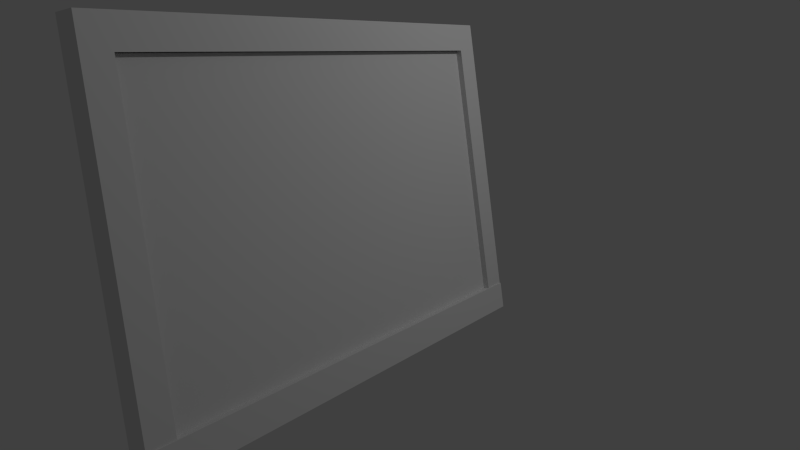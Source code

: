 # Source: frame.blend  (saved by Blender 2.68.0; exported with 4.5.12 LTS)
import bpy
from mathutils import Matrix  # noqa: F401  (used for matrix-valued properties, if any)

bpy.ops.wm.read_factory_settings(use_empty=True)
scene = bpy.context.scene
scene.name = 'Scene'

# ---- collections
col_collection_1 = bpy.data.collections.new('Collection 1'); scene.collection.children.link(col_collection_1)

# ---- materials (node trees are filled in below, after node groups)
mat_material = bpy.data.materials.new('Material')
mat_material.alpha_threshold = 0.0
mat_material.use_transparent_shadow = False
mat_material.preview_render_type = 'CUBE'
mat_material.roughness = 0.5
mat_material.line_color = (0.0, 0.0, 0.0, 1.0)
mat_material_001 = bpy.data.materials.new('Material.001')
mat_material_001.alpha_threshold = 0.0
mat_material_001.use_transparent_shadow = False
mat_material_001.roughness = 0.5
mat_material_001.line_color = (0.0, 0.0, 0.0, 1.0)

# ---- material node trees

# ---- world
world_world = bpy.data.worlds.new('World'); scene.world = world_world
world_world.color = (0.05088, 0.05088, 0.05088)
world_world.use_sun_shadow = False
world_world.sun_shadow_jitter_overblur = 0.0
world_world.cycles.sampling_method = 'MANUAL'
world_world.cycles.sample_map_resolution = 256

# ---- cameras
cam_camera = bpy.data.cameras.new('Camera')
cam_camera.clip_end = 100.0
cam_camera.lens = 35.0
cam_camera.sensor_width = 32.0
cam_camera.sensor_height = 18.0
cam_camera.ortho_scale = 7.314
cam_camera.dof.focus_distance = 0.0
cam_camera.dof.aperture_fstop = 128.0

# ---- lights
light_lamp = bpy.data.lights.new('Lamp', 'POINT')
light_lamp.transmission_factor = 0.0
light_lamp.cutoff_distance = 30.0
light_lamp.energy = 100.0
light_lamp.shadow_buffer_clip_start = 1.001
light_lamp.shadow_soft_size = 0.1
light_lamp.shadow_maximum_resolution = 0.006
light_lamp.use_absolute_resolution = True
light_lamp.cycles.use_multiple_importance_sampling = False

# ---- meshes
me_cube = bpy.data.meshes.new('Cube')
me_cube.from_pydata([(1.0, 1.0, -1.0), (1.0, -1.0, -1.0), (-1.0, -1.0, -1.0), (-1.0, 1.0, -1.0), (1.0, 1.0, 1.0), (1.0, -1.0, 1.0), (-1.0, -1.0, 1.0), (-1.0, 1.0, 1.0), (1.0, 1.0, 1.209), (1.0, -1.0, 1.209), (-1.0, -1.0, 1.209), (-1.0, 1.0, 1.209), (1.0, 1.0, -1.209), (1.0, -1.0, -1.209), (-1.0, -1.0, -1.209), (-1.0, 1.0, -1.209), (-1.119, -1.0, -1.0), (-1.119, 1.0, -1.0), (-1.119, -1.0, 1.0), (-1.119, 1.0, 1.0), (-1.119, -1.0, 1.209), (-1.119, 1.0, 1.209), (-1.119, -1.0, -1.209), (-1.119, 1.0, -1.209), (1.119, 1.0, -1.0), (1.119, -1.0, -1.0), (1.119, 1.0, 1.0), (1.119, -1.0, 1.0), (1.119, 1.0, 1.209), (1.119, -1.0, 1.209), (1.119, 1.0, -1.209), (1.119, -1.0, -1.209), (1.0, -0.2961, -1.0), (-1.0, -0.2961, -1.0), (1.0, -0.2961, 1.0), (-1.0, -0.2961, 1.0), (-1.119, -1.147, -1.0), (-1.119, -1.147, -1.209), (1.119, -1.147, -1.0), (1.119, -1.147, -1.209)], [], [(3, 0, 12, 15), (1, 13, 31, 25), (31, 25, 38, 39), (1, 5, 34, 32), (15, 14, 22, 23), (4, 0, 3, 7), (16, 22, 37, 36), (4, 7, 11, 8), (37, 39, 38, 36), (2, 6, 18, 16), (12, 13, 14, 15), (7, 3, 17, 19), (25, 16, 36, 38), (12, 0, 24, 30), (16, 18, 19, 17), (19, 18, 20, 21), (16, 17, 23, 22), (22, 31, 39, 37), (8, 11, 10, 9), (10, 11, 21, 20), (3, 15, 23, 17), (11, 7, 19, 21), (27, 26, 28, 29), (24, 26, 27, 25), (24, 25, 31, 30), (13, 12, 30, 31), (4, 8, 28, 26), (0, 4, 26, 24), (8, 9, 29, 28), (5, 1, 25, 27), (32, 34, 35, 33), (6, 2, 33, 35), (20, 18, 27, 29), (2, 1, 32, 33)])
me_cube.polygons.foreach_set('material_index', [0, 0, 0, 0, 0, 0, 0, 0, 0, 0, 0, 0, 0, 0, 0, 0, 0, 0, 0, 0, 0, 0, 0, 0, 0, 0, 0, 0, 0, 0, 1, 0, 0, 0])
_uv = me_cube.uv_layers.new(name='UVMap')
_uv.uv.foreach_set('vector', [0.08643, 0.04943, 0.08643, 0.8766, 9.69e-05, 0.8766, 9.631e-05, 0.04943, 0.0, 0.0, 0.0, 0.0, 0.0, 0.0, 0.0, 0.0, 0.0, 0.0, 0.0, 0.0, 0.0, 0.0, 0.0, 0.0, 4.502e-05, 0.3333, 4.504e-05, 4.502e-05, 0.04976, 4.507e-05, 0.04976, 0.3333, 0.0, 0.0, 0.0, 0.0, 0.0, 0.0, 0.0, 0.0, 0.9136, 0.8766, 0.08643, 0.8766, 0.08643, 0.04943, 0.9136, 0.04943, 0.0, 0.0, 0.0, 0.0, 0.0, 0.0, 0.0, 0.0, 0.9136, 0.8766, 0.9136, 0.04943, 0.9999, 0.04943, 0.9999, 0.8766, 0.05533, 0.003122, 0.105, 3.054e-05, 0.1009, 0.9899, 0.05123, 0.993, 0.05967, 2.442e-05, 0.05967, 1.0, 2.442e-05, 1.0, 2.454e-05, 2.442e-05, 0.0, 0.0, 0.0, 0.0, 0.0, 0.0, 0.0, 0.0, 0.9136, 0.04943, 0.08643, 0.04943, 0.08643, 9.626e-05, 0.9136, 9.655e-05, 0.0, 0.0, 0.0, 0.0, 0.1009, 0.9899, 0.0, 0.0, 9.69e-05, 0.8766, 0.08643, 0.8766, 0.08643, 0.9259, 9.7e-05, 0.9259, 0.2666, 0.08259, 0.2666, 0.9097, 0.2151, 0.9097, 0.2151, 0.08259, 0.2151, 0.9097, 0.2666, 0.9097, 0.2666, 0.9961, 0.2151, 0.9961, 0.2666, 0.08259, 0.2151, 0.08259, 0.2151, -0.003747, 0.2666, -0.003747, 0.0, 0.0, 0.0, 0.0, 0.05533, 0.003122, 0.0, 0.0, 0.1044, 0.8934, 0.05337, 0.8934, 0.05337, 0.0001067, 0.1044, 0.0001063, 0.05337, 0.0001067, 0.05337, 0.8934, 9.45e-05, 0.8934, 9.488e-05, 0.000116, 0.08643, 0.04943, 9.631e-05, 0.04943, 9.621e-05, 9.621e-05, 0.08643, 9.626e-05, 0.9999, 0.04943, 0.9136, 0.04943, 0.9136, 9.655e-05, 0.9999, 9.641e-05, 9.094e-05, 0.9136, 0.04899, 0.9097, 0.04899, 0.9961, 9.094e-05, 0.9999, 0.04899, 0.08259, 0.04899, 0.9097, 9.094e-05, 0.9136, 9.119e-05, 0.08643, 0.04899, 0.08259, 9.119e-05, 0.08643, 9.123e-05, 9.143e-05, 0.04899, -0.003747, 0.0, 0.0, 0.0, 0.0, 0.0, 0.0, 0.0, 0.0, 0.9136, 0.8766, 0.9999, 0.8766, 0.9999, 0.9259, 0.9136, 0.9259, 0.08643, 0.8766, 0.9136, 0.8766, 0.9136, 0.9259, 0.08643, 0.9259, 0.1044, 0.8934, 0.1044, 0.0001063, 0.1577, 9.45e-05, 0.1577, 0.8933, 0.9063, 0.9961, 0.9063, 0.1535, 0.9659, 0.1535, 0.9659, 0.9961, 0.0, 0.0, 0.0, 0.0, 0.0, 0.0, 0.0, 0.0, 4.552e-05, 1.0, 4.529e-05, 0.6667, 0.04976, 0.6667, 0.04976, 1.0, 3.256e-05, 0.9899, 3.054e-05, 5.213e-05, 0.0497, 3.054e-05, 0.0497, 0.9899, 4.529e-05, 0.6667, 4.502e-05, 0.3333, 0.04976, 0.3333, 0.04976, 0.6667])
me_cube.materials.append(mat_material)
me_cube.materials.append(mat_material_001)
me_cube.use_remesh_preserve_volume = False
me_cube.use_remesh_preserve_attributes = False
me_cube.use_mirror_vertex_groups = False
me_cube.update()

# ---- objects
ob_frame = bpy.data.objects.new('frame', me_cube)
ob_lamp = bpy.data.objects.new('Lamp', light_lamp)
ob_camera = bpy.data.objects.new('Camera', cam_camera)

# ---- transforms, parenting, visibility, modifiers, constraints
ob_frame.location = (-0.8455, 0.3755, 1.858)
ob_frame.scale = (1.677, 0.05988, 0.958)
ob_frame.lock_rotations_4d = False
ob_frame.empty_display_type = 'ARROWS'
ob_frame.lineart.crease_threshold = 0.0
ob_lamp.location = (0.8786, -3.227, 4.48)
ob_lamp.rotation_euler = (0.6503, 0.05522, 1.866)
ob_lamp.lock_rotations_4d = False
ob_lamp.empty_display_type = 'ARROWS'
ob_lamp.color = (0.0, 0.0, 0.0, 0.0)
ob_lamp.lineart.crease_threshold = 0.0
ob_camera.location = (-5.32, -3.082, 2.319)
ob_camera.rotation_euler = (1.454, 0.1258, -0.9883)
ob_camera.lock_rotations_4d = False
ob_camera.empty_display_type = 'ARROWS'
ob_camera.color = (0.0, 0.0, 0.0, 0.0)
ob_camera.display_type = 'WIRE'
ob_camera.lineart.crease_threshold = 0.0

# ---- collection membership
col_collection_1.objects.link(ob_frame)
col_collection_1.objects.link(ob_lamp)
col_collection_1.objects.link(ob_camera)

# ---- scene / render settings (as saved in the file)
scene.camera = ob_camera
scene.frame_start = 1; scene.frame_end = 250; scene.frame_set(1)
scene.render.engine = 'BLENDER_EEVEE_NEXT'
scene.render.image_settings.color_mode = 'RGB'
scene.render.image_settings.compression = 90
scene.render.resolution_percentage = 50
scene.render.dither_intensity = 0.0
scene.cycles.use_denoising = False
scene.cycles.samples = 10
scene.cycles.sampling_pattern = 'TABULATED_SOBOL'
scene.cycles.light_sampling_threshold = 0.0
scene.cycles.use_adaptive_sampling = False
scene.cycles.use_light_tree = False
scene.cycles.blur_glossy = 0.0
scene.cycles.volume_bounces = 1
scene.cycles.pixel_filter_type = 'GAUSSIAN'
scene.cycles.sample_clamp_indirect = 0.0
scene.view_settings.view_transform = 'Standard'
bpy.context.view_layer.update()
